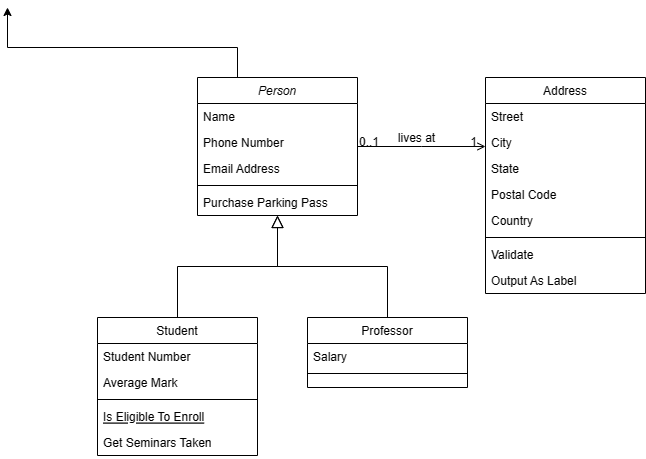

The diagram above was exported from draw.io. Its source (the exported page's mxGraphModel, read from the mxfile embedded in the PNG):
<mxGraphModel dx="478" dy="817" grid="1" gridSize="10" guides="1" tooltips="1" connect="1" arrows="1" fold="1" page="1" pageScale="1" pageWidth="827" pageHeight="1169" math="0" shadow="0">
  <root>
    <mxCell id="WIyWlLk6GJQsqaUBKTNV-0" />
    <mxCell id="WIyWlLk6GJQsqaUBKTNV-1" parent="WIyWlLk6GJQsqaUBKTNV-0" />
    <mxCell id="tfXnDWm5jAnrtArnahNy-0" style="edgeStyle=orthogonalEdgeStyle;rounded=0;orthogonalLoop=1;jettySize=auto;html=1;exitX=0.25;exitY=0;exitDx=0;exitDy=0;" parent="WIyWlLk6GJQsqaUBKTNV-1" source="zkfFHV4jXpPFQw0GAbJ--0" edge="1">
      <mxGeometry relative="1" as="geometry">
        <mxPoint x="30" y="50" as="targetPoint" />
        <Array as="points">
          <mxPoint x="260" y="90" />
          <mxPoint x="30" y="90" />
        </Array>
      </mxGeometry>
    </mxCell>
    <mxCell id="zkfFHV4jXpPFQw0GAbJ--0" value="Person" style="swimlane;fontStyle=2;align=center;verticalAlign=top;childLayout=stackLayout;horizontal=1;startSize=26;horizontalStack=0;resizeParent=1;resizeLast=0;collapsible=1;marginBottom=0;rounded=0;shadow=0;strokeWidth=1;" parent="WIyWlLk6GJQsqaUBKTNV-1" vertex="1">
      <mxGeometry x="220" y="120" width="160" height="138" as="geometry">
        <mxRectangle x="230" y="140" width="160" height="26" as="alternateBounds" />
      </mxGeometry>
    </mxCell>
    <mxCell id="zkfFHV4jXpPFQw0GAbJ--1" value="Name" style="text;align=left;verticalAlign=top;spacingLeft=4;spacingRight=4;overflow=hidden;rotatable=0;points=[[0,0.5],[1,0.5]];portConstraint=eastwest;" parent="zkfFHV4jXpPFQw0GAbJ--0" vertex="1">
      <mxGeometry y="26" width="160" height="26" as="geometry" />
    </mxCell>
    <mxCell id="zkfFHV4jXpPFQw0GAbJ--2" value="Phone Number" style="text;align=left;verticalAlign=top;spacingLeft=4;spacingRight=4;overflow=hidden;rotatable=0;points=[[0,0.5],[1,0.5]];portConstraint=eastwest;rounded=0;shadow=0;html=0;" parent="zkfFHV4jXpPFQw0GAbJ--0" vertex="1">
      <mxGeometry y="52" width="160" height="26" as="geometry" />
    </mxCell>
    <mxCell id="zkfFHV4jXpPFQw0GAbJ--3" value="Email Address" style="text;align=left;verticalAlign=top;spacingLeft=4;spacingRight=4;overflow=hidden;rotatable=0;points=[[0,0.5],[1,0.5]];portConstraint=eastwest;rounded=0;shadow=0;html=0;" parent="zkfFHV4jXpPFQw0GAbJ--0" vertex="1">
      <mxGeometry y="78" width="160" height="26" as="geometry" />
    </mxCell>
    <mxCell id="zkfFHV4jXpPFQw0GAbJ--4" value="" style="line;html=1;strokeWidth=1;align=left;verticalAlign=middle;spacingTop=-1;spacingLeft=3;spacingRight=3;rotatable=0;labelPosition=right;points=[];portConstraint=eastwest;" parent="zkfFHV4jXpPFQw0GAbJ--0" vertex="1">
      <mxGeometry y="104" width="160" height="8" as="geometry" />
    </mxCell>
    <mxCell id="zkfFHV4jXpPFQw0GAbJ--5" value="Purchase Parking Pass" style="text;align=left;verticalAlign=top;spacingLeft=4;spacingRight=4;overflow=hidden;rotatable=0;points=[[0,0.5],[1,0.5]];portConstraint=eastwest;" parent="zkfFHV4jXpPFQw0GAbJ--0" vertex="1">
      <mxGeometry y="112" width="160" height="26" as="geometry" />
    </mxCell>
    <mxCell id="zkfFHV4jXpPFQw0GAbJ--6" value="Student" style="swimlane;fontStyle=0;align=center;verticalAlign=top;childLayout=stackLayout;horizontal=1;startSize=26;horizontalStack=0;resizeParent=1;resizeLast=0;collapsible=1;marginBottom=0;rounded=0;shadow=0;strokeWidth=1;" parent="WIyWlLk6GJQsqaUBKTNV-1" vertex="1">
      <mxGeometry x="120" y="360" width="160" height="138" as="geometry">
        <mxRectangle x="130" y="380" width="160" height="26" as="alternateBounds" />
      </mxGeometry>
    </mxCell>
    <mxCell id="zkfFHV4jXpPFQw0GAbJ--7" value="Student Number" style="text;align=left;verticalAlign=top;spacingLeft=4;spacingRight=4;overflow=hidden;rotatable=0;points=[[0,0.5],[1,0.5]];portConstraint=eastwest;" parent="zkfFHV4jXpPFQw0GAbJ--6" vertex="1">
      <mxGeometry y="26" width="160" height="26" as="geometry" />
    </mxCell>
    <mxCell id="zkfFHV4jXpPFQw0GAbJ--8" value="Average Mark" style="text;align=left;verticalAlign=top;spacingLeft=4;spacingRight=4;overflow=hidden;rotatable=0;points=[[0,0.5],[1,0.5]];portConstraint=eastwest;rounded=0;shadow=0;html=0;" parent="zkfFHV4jXpPFQw0GAbJ--6" vertex="1">
      <mxGeometry y="52" width="160" height="26" as="geometry" />
    </mxCell>
    <mxCell id="zkfFHV4jXpPFQw0GAbJ--9" value="" style="line;html=1;strokeWidth=1;align=left;verticalAlign=middle;spacingTop=-1;spacingLeft=3;spacingRight=3;rotatable=0;labelPosition=right;points=[];portConstraint=eastwest;" parent="zkfFHV4jXpPFQw0GAbJ--6" vertex="1">
      <mxGeometry y="78" width="160" height="8" as="geometry" />
    </mxCell>
    <mxCell id="zkfFHV4jXpPFQw0GAbJ--10" value="Is Eligible To Enroll" style="text;align=left;verticalAlign=top;spacingLeft=4;spacingRight=4;overflow=hidden;rotatable=0;points=[[0,0.5],[1,0.5]];portConstraint=eastwest;fontStyle=4" parent="zkfFHV4jXpPFQw0GAbJ--6" vertex="1">
      <mxGeometry y="86" width="160" height="26" as="geometry" />
    </mxCell>
    <mxCell id="zkfFHV4jXpPFQw0GAbJ--11" value="Get Seminars Taken" style="text;align=left;verticalAlign=top;spacingLeft=4;spacingRight=4;overflow=hidden;rotatable=0;points=[[0,0.5],[1,0.5]];portConstraint=eastwest;" parent="zkfFHV4jXpPFQw0GAbJ--6" vertex="1">
      <mxGeometry y="112" width="160" height="26" as="geometry" />
    </mxCell>
    <mxCell id="zkfFHV4jXpPFQw0GAbJ--12" value="" style="endArrow=block;endSize=10;endFill=0;shadow=0;strokeWidth=1;rounded=0;edgeStyle=elbowEdgeStyle;elbow=vertical;" parent="WIyWlLk6GJQsqaUBKTNV-1" source="zkfFHV4jXpPFQw0GAbJ--6" target="zkfFHV4jXpPFQw0GAbJ--0" edge="1">
      <mxGeometry width="160" relative="1" as="geometry">
        <mxPoint x="200" y="203" as="sourcePoint" />
        <mxPoint x="200" y="203" as="targetPoint" />
      </mxGeometry>
    </mxCell>
    <mxCell id="zkfFHV4jXpPFQw0GAbJ--13" value="Professor" style="swimlane;fontStyle=0;align=center;verticalAlign=top;childLayout=stackLayout;horizontal=1;startSize=26;horizontalStack=0;resizeParent=1;resizeLast=0;collapsible=1;marginBottom=0;rounded=0;shadow=0;strokeWidth=1;" parent="WIyWlLk6GJQsqaUBKTNV-1" vertex="1">
      <mxGeometry x="330" y="360" width="160" height="70" as="geometry">
        <mxRectangle x="340" y="380" width="170" height="26" as="alternateBounds" />
      </mxGeometry>
    </mxCell>
    <mxCell id="zkfFHV4jXpPFQw0GAbJ--14" value="Salary" style="text;align=left;verticalAlign=top;spacingLeft=4;spacingRight=4;overflow=hidden;rotatable=0;points=[[0,0.5],[1,0.5]];portConstraint=eastwest;" parent="zkfFHV4jXpPFQw0GAbJ--13" vertex="1">
      <mxGeometry y="26" width="160" height="26" as="geometry" />
    </mxCell>
    <mxCell id="zkfFHV4jXpPFQw0GAbJ--15" value="" style="line;html=1;strokeWidth=1;align=left;verticalAlign=middle;spacingTop=-1;spacingLeft=3;spacingRight=3;rotatable=0;labelPosition=right;points=[];portConstraint=eastwest;" parent="zkfFHV4jXpPFQw0GAbJ--13" vertex="1">
      <mxGeometry y="52" width="160" height="8" as="geometry" />
    </mxCell>
    <mxCell id="zkfFHV4jXpPFQw0GAbJ--16" value="" style="endArrow=block;endSize=10;endFill=0;shadow=0;strokeWidth=1;rounded=0;edgeStyle=elbowEdgeStyle;elbow=vertical;" parent="WIyWlLk6GJQsqaUBKTNV-1" source="zkfFHV4jXpPFQw0GAbJ--13" target="zkfFHV4jXpPFQw0GAbJ--0" edge="1">
      <mxGeometry width="160" relative="1" as="geometry">
        <mxPoint x="210" y="373" as="sourcePoint" />
        <mxPoint x="310" y="271" as="targetPoint" />
      </mxGeometry>
    </mxCell>
    <mxCell id="zkfFHV4jXpPFQw0GAbJ--17" value="Address" style="swimlane;fontStyle=0;align=center;verticalAlign=top;childLayout=stackLayout;horizontal=1;startSize=26;horizontalStack=0;resizeParent=1;resizeLast=0;collapsible=1;marginBottom=0;rounded=0;shadow=0;strokeWidth=1;" parent="WIyWlLk6GJQsqaUBKTNV-1" vertex="1">
      <mxGeometry x="508" y="120" width="160" height="216" as="geometry">
        <mxRectangle x="550" y="140" width="160" height="26" as="alternateBounds" />
      </mxGeometry>
    </mxCell>
    <mxCell id="zkfFHV4jXpPFQw0GAbJ--18" value="Street" style="text;align=left;verticalAlign=top;spacingLeft=4;spacingRight=4;overflow=hidden;rotatable=0;points=[[0,0.5],[1,0.5]];portConstraint=eastwest;" parent="zkfFHV4jXpPFQw0GAbJ--17" vertex="1">
      <mxGeometry y="26" width="160" height="26" as="geometry" />
    </mxCell>
    <mxCell id="zkfFHV4jXpPFQw0GAbJ--19" value="City" style="text;align=left;verticalAlign=top;spacingLeft=4;spacingRight=4;overflow=hidden;rotatable=0;points=[[0,0.5],[1,0.5]];portConstraint=eastwest;rounded=0;shadow=0;html=0;" parent="zkfFHV4jXpPFQw0GAbJ--17" vertex="1">
      <mxGeometry y="52" width="160" height="26" as="geometry" />
    </mxCell>
    <mxCell id="zkfFHV4jXpPFQw0GAbJ--20" value="State" style="text;align=left;verticalAlign=top;spacingLeft=4;spacingRight=4;overflow=hidden;rotatable=0;points=[[0,0.5],[1,0.5]];portConstraint=eastwest;rounded=0;shadow=0;html=0;" parent="zkfFHV4jXpPFQw0GAbJ--17" vertex="1">
      <mxGeometry y="78" width="160" height="26" as="geometry" />
    </mxCell>
    <mxCell id="zkfFHV4jXpPFQw0GAbJ--21" value="Postal Code" style="text;align=left;verticalAlign=top;spacingLeft=4;spacingRight=4;overflow=hidden;rotatable=0;points=[[0,0.5],[1,0.5]];portConstraint=eastwest;rounded=0;shadow=0;html=0;" parent="zkfFHV4jXpPFQw0GAbJ--17" vertex="1">
      <mxGeometry y="104" width="160" height="26" as="geometry" />
    </mxCell>
    <mxCell id="zkfFHV4jXpPFQw0GAbJ--22" value="Country" style="text;align=left;verticalAlign=top;spacingLeft=4;spacingRight=4;overflow=hidden;rotatable=0;points=[[0,0.5],[1,0.5]];portConstraint=eastwest;rounded=0;shadow=0;html=0;" parent="zkfFHV4jXpPFQw0GAbJ--17" vertex="1">
      <mxGeometry y="130" width="160" height="26" as="geometry" />
    </mxCell>
    <mxCell id="zkfFHV4jXpPFQw0GAbJ--23" value="" style="line;html=1;strokeWidth=1;align=left;verticalAlign=middle;spacingTop=-1;spacingLeft=3;spacingRight=3;rotatable=0;labelPosition=right;points=[];portConstraint=eastwest;" parent="zkfFHV4jXpPFQw0GAbJ--17" vertex="1">
      <mxGeometry y="156" width="160" height="8" as="geometry" />
    </mxCell>
    <mxCell id="zkfFHV4jXpPFQw0GAbJ--24" value="Validate" style="text;align=left;verticalAlign=top;spacingLeft=4;spacingRight=4;overflow=hidden;rotatable=0;points=[[0,0.5],[1,0.5]];portConstraint=eastwest;" parent="zkfFHV4jXpPFQw0GAbJ--17" vertex="1">
      <mxGeometry y="164" width="160" height="26" as="geometry" />
    </mxCell>
    <mxCell id="zkfFHV4jXpPFQw0GAbJ--25" value="Output As Label" style="text;align=left;verticalAlign=top;spacingLeft=4;spacingRight=4;overflow=hidden;rotatable=0;points=[[0,0.5],[1,0.5]];portConstraint=eastwest;" parent="zkfFHV4jXpPFQw0GAbJ--17" vertex="1">
      <mxGeometry y="190" width="160" height="26" as="geometry" />
    </mxCell>
    <mxCell id="zkfFHV4jXpPFQw0GAbJ--26" value="" style="endArrow=open;shadow=0;strokeWidth=1;rounded=0;endFill=1;edgeStyle=elbowEdgeStyle;elbow=vertical;" parent="WIyWlLk6GJQsqaUBKTNV-1" source="zkfFHV4jXpPFQw0GAbJ--0" target="zkfFHV4jXpPFQw0GAbJ--17" edge="1">
      <mxGeometry x="0.5" y="41" relative="1" as="geometry">
        <mxPoint x="380" y="192" as="sourcePoint" />
        <mxPoint x="540" y="192" as="targetPoint" />
        <mxPoint x="-40" y="32" as="offset" />
      </mxGeometry>
    </mxCell>
    <mxCell id="zkfFHV4jXpPFQw0GAbJ--27" value="0..1" style="resizable=0;align=left;verticalAlign=bottom;labelBackgroundColor=none;fontSize=12;" parent="zkfFHV4jXpPFQw0GAbJ--26" connectable="0" vertex="1">
      <mxGeometry x="-1" relative="1" as="geometry">
        <mxPoint y="4" as="offset" />
      </mxGeometry>
    </mxCell>
    <mxCell id="zkfFHV4jXpPFQw0GAbJ--28" value="1" style="resizable=0;align=right;verticalAlign=bottom;labelBackgroundColor=none;fontSize=12;" parent="zkfFHV4jXpPFQw0GAbJ--26" connectable="0" vertex="1">
      <mxGeometry x="1" relative="1" as="geometry">
        <mxPoint x="-7" y="4" as="offset" />
      </mxGeometry>
    </mxCell>
    <mxCell id="zkfFHV4jXpPFQw0GAbJ--29" value="lives at" style="text;html=1;resizable=0;points=[];;align=center;verticalAlign=middle;labelBackgroundColor=none;rounded=0;shadow=0;strokeWidth=1;fontSize=12;" parent="zkfFHV4jXpPFQw0GAbJ--26" vertex="1" connectable="0">
      <mxGeometry x="0.5" y="49" relative="1" as="geometry">
        <mxPoint x="-38" y="40" as="offset" />
      </mxGeometry>
    </mxCell>
  </root>
</mxGraphModel>